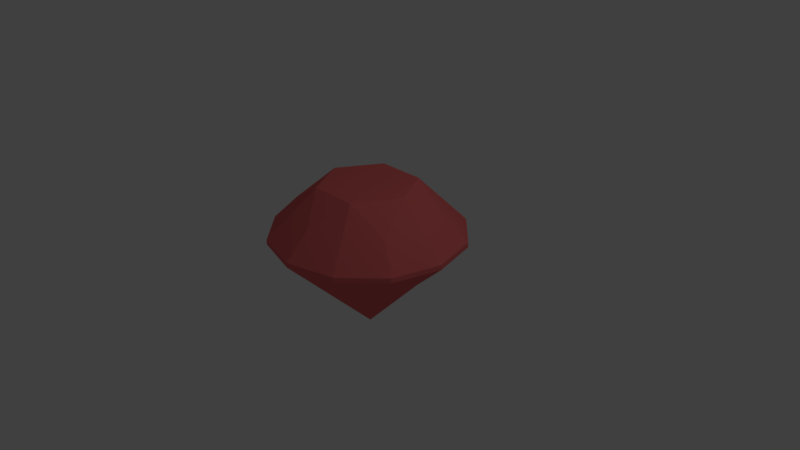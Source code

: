 # Source: untitled.blend  (saved by Blender 2.79.0; exported with 4.5.12 LTS)
import bpy
from mathutils import Matrix  # noqa: F401  (used for matrix-valued properties, if any)

bpy.ops.wm.read_factory_settings(use_empty=True)
scene = bpy.context.scene
scene.name = 'Scene'

# ---- collections
col_collection_1 = bpy.data.collections.new('Collection 1'); scene.collection.children.link(col_collection_1)

# ---- materials (node trees are filled in below, after node groups)
mat_ruby_material = bpy.data.materials.new('ruby_material')
mat_ruby_material.alpha_threshold = 0.0
mat_ruby_material.use_transparent_shadow = False
mat_ruby_material.diffuse_color = (0.8, 0.15, 0.15, 1.0)
mat_ruby_material.roughness = 0.5

# ---- material node trees

# ---- world
world_world = bpy.data.worlds.new('World'); scene.world = world_world
world_world.color = (0.05088, 0.05088, 0.05088)
world_world.use_sun_shadow = False
world_world.sun_shadow_jitter_overblur = 0.0
world_world.cycles.sampling_method = 'MANUAL'

# ---- cameras
cam_camera = bpy.data.cameras.new('Camera')
cam_camera.clip_end = 100.0
cam_camera.lens = 35.0
cam_camera.sensor_width = 32.0
cam_camera.sensor_height = 18.0
cam_camera.ortho_scale = 7.314
cam_camera.dof.focus_distance = 0.0
cam_camera.dof.aperture_fstop = 128.0

# ---- lights
light_lamp = bpy.data.lights.new('Lamp', 'POINT')
light_lamp.transmission_factor = 0.0
light_lamp.cutoff_distance = 30.0
light_lamp.energy = 100.0
light_lamp.shadow_buffer_clip_start = 1.001
light_lamp.shadow_soft_size = 0.1
light_lamp.shadow_maximum_resolution = 0.006
light_lamp.use_absolute_resolution = True

# ---- meshes
me_gemstone_mesh = bpy.data.meshes.new('gemstone_mesh')
me_gemstone_mesh.from_pydata([(0.6452, 0.0, 1.0), (0.3226, 0.5587, 1.0), (-0.3226, 0.5587, 1.0), (-0.6452, 7.901e-17, 1.0), (-0.3226, -0.5587, 1.0), (0.3226, -0.5587, 1.0), (0.8381, 0.4839, 0.6774), (5.926e-17, 0.9677, 0.6774), (-0.8381, 0.4839, 0.6774), (-0.8381, -0.4839, 0.6774), (-1.778e-16, -0.9677, 0.6774), (0.8381, -0.4839, 0.6774), (1.29, 0.0, 0.3548), (1.117, 0.6452, 0.3548), (0.6452, 1.117, 0.3548), (7.901e-17, 1.29, 0.3548), (-0.6452, 1.117, 0.3548), (-1.117, 0.6452, 0.3548), (-1.29, 1.58e-16, 0.3548), (-1.117, -0.6452, 0.3548), (-0.6452, -1.117, 0.3548), (-2.37e-16, -1.29, 0.3548), (0.6452, -1.117, 0.3548), (1.117, -0.6452, 0.3548), (1.29, 0.0, 0.2903), (1.117, 0.6452, 0.2903), (0.6452, 1.117, 0.2903), (7.901e-17, 1.29, 0.2903), (-0.6452, 1.117, 0.2903), (-1.117, 0.6452, 0.2903), (-1.29, 1.58e-16, 0.2903), (-1.117, -0.6452, 0.2903), (-0.6452, -1.117, 0.2903), (-2.37e-16, -1.29, 0.2903), (0.6452, -1.117, 0.2903), (1.117, -0.6452, 0.2903), (0.5587, 0.3226, -0.3548), (3.95e-17, 0.6452, -0.3548), (-0.5587, 0.3226, -0.3548), (-0.5587, -0.3226, -0.3548), (-1.185e-16, -0.6452, -0.3548), (0.5587, -0.3226, -0.3548), (0.0, 0.0, -1.0)], [], [(0, 1, 2, 3, 4, 5), (0, 6, 1), (1, 7, 2), (2, 8, 3), (3, 9, 4), (4, 10, 5), (5, 11, 0), (1, 6, 14, 7), (2, 7, 16, 8), (3, 8, 18, 9), (4, 9, 20, 10), (5, 10, 22, 11), (0, 11, 12, 6), (12, 13, 6), (13, 14, 6), (14, 15, 7), (15, 16, 7), (16, 17, 8), (17, 18, 8), (18, 19, 9), (19, 20, 9), (20, 21, 10), (21, 22, 10), (22, 23, 11), (23, 12, 11), (24, 25, 13, 12), (25, 26, 14, 13), (26, 27, 15, 14), (27, 28, 16, 15), (28, 29, 17, 16), (29, 30, 18, 17), (30, 31, 19, 18), (31, 32, 20, 19), (32, 33, 21, 20), (33, 34, 22, 21), (34, 35, 23, 22), (35, 24, 12, 23), (24, 36, 25), (25, 36, 26), (26, 37, 27), (27, 37, 28), (28, 38, 29), (29, 38, 30), (30, 39, 31), (31, 39, 32), (32, 40, 33), (33, 40, 34), (34, 41, 35), (35, 41, 24), (36, 42, 37, 26), (37, 42, 38, 28), (38, 42, 39, 30), (39, 42, 40, 32), (40, 42, 41, 34), (41, 42, 36, 24)])
me_gemstone_mesh.materials.append(mat_ruby_material)
me_gemstone_mesh.use_remesh_preserve_volume = False
me_gemstone_mesh.use_remesh_preserve_attributes = False
me_gemstone_mesh.use_mirror_vertex_groups = False
me_gemstone_mesh.update()

# ---- objects
ob_ruby = bpy.data.objects.new('ruby', me_gemstone_mesh)
ob_lamp = bpy.data.objects.new('Lamp', light_lamp)
ob_camera = bpy.data.objects.new('Camera', cam_camera)

# ---- transforms, parenting, visibility, modifiers, constraints
ob_ruby.location = (0.0, 0.0, 0.0)
ob_ruby.lineart.crease_threshold = 0.0
ob_lamp.location = (4.076, 1.005, 5.904)
ob_lamp.rotation_euler = (0.6503, 0.05522, 1.866)
ob_lamp.lock_rotations_4d = False
ob_lamp.empty_display_type = 'ARROWS'
ob_lamp.color = (0.0, 0.0, 0.0, 0.0)
ob_lamp.lineart.crease_threshold = 0.0
ob_camera.location = (7.481, -6.508, 5.344)
ob_camera.rotation_euler = (1.109, 0.0, 0.8149)
ob_camera.lock_rotations_4d = False
ob_camera.empty_display_type = 'ARROWS'
ob_camera.color = (0.0, 0.0, 0.0, 0.0)
ob_camera.display_type = 'WIRE'
ob_camera.lineart.crease_threshold = 0.0

# ---- collection membership
col_collection_1.objects.link(ob_ruby)
col_collection_1.objects.link(ob_lamp)
col_collection_1.objects.link(ob_camera)

# ---- scene / render settings (as saved in the file)
scene.camera = ob_camera
scene.frame_start = 1; scene.frame_end = 250; scene.frame_set(1)
scene.render.engine = 'BLENDER_EEVEE_NEXT'
scene.render.resolution_percentage = 50
scene.render.dither_intensity = 0.0
scene.cycles.use_denoising = False
scene.cycles.samples = 128
scene.cycles.sampling_pattern = 'TABULATED_SOBOL'
scene.cycles.use_adaptive_sampling = False
scene.cycles.use_light_tree = False
scene.cycles.blur_glossy = 0.0
scene.cycles.sample_clamp_indirect = 0.0
scene.view_settings.view_transform = 'Standard'
bpy.context.view_layer.update()
